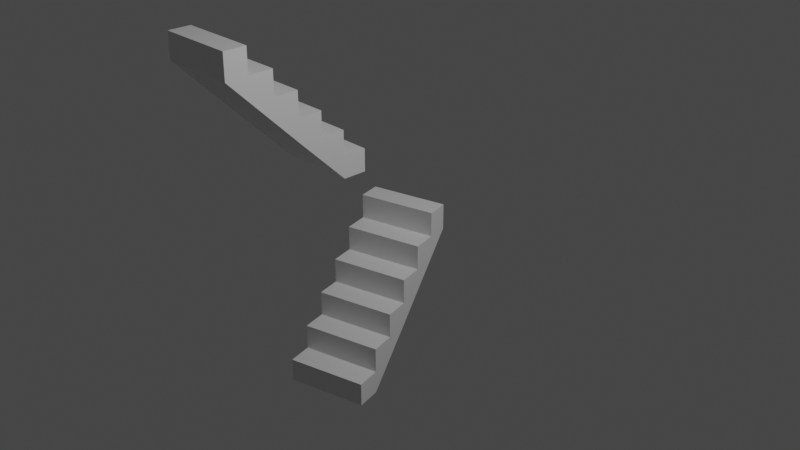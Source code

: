 # Source: steps.blend  (saved by Blender 2.90.8; exported with 4.5.12 LTS)
import bpy
from mathutils import Matrix  # noqa: F401  (used for matrix-valued properties, if any)

bpy.ops.wm.read_factory_settings(use_empty=True)
scene = bpy.context.scene
scene.name = 'Scene'

# ---- collections
col_collection = bpy.data.collections.new('Collection'); scene.collection.children.link(col_collection)

# ---- materials (node trees are filled in below, after node groups)
mat_material = bpy.data.materials.new('Material')
mat_material.alpha_threshold = 0.0
mat_material.use_transparent_shadow = False
mat_material.line_color = (0.0, 0.0, 0.0, 1.0)
mat_material_002 = bpy.data.materials.new('Material.002')
mat_material_002.alpha_threshold = 0.0
mat_material_002.use_transparent_shadow = False
mat_material_002.line_color = (0.0, 0.0, 0.0, 1.0)

# ---- material node trees
mat_material.use_nodes = True; mat_material.node_tree.nodes.clear()
_N = mat_material.node_tree.nodes; _L = mat_material.node_tree.links
n0 = _N.new('ShaderNodeOutputMaterial'); n0.name = 'Material Output'; n0.location = (300, 300)
n1 = _N.new('ShaderNodeBsdfPrincipled'); n1.name = 'Principled BSDF'; n1.location = (10, 300)
n1.distribution = 'GGX'
n1.subsurface_method = 'BURLEY'
n1.inputs[2].default_value = 0.4
n1.inputs[3].default_value = 1.45
n1.inputs[27].default_value = (0.0, 0.0, 0.0, 1.0)
n1.inputs[28].default_value = 1.0
_L.new(n1.outputs[0], n0.inputs[0])
n0.is_active_output = True
mat_material_002.use_nodes = True; mat_material_002.node_tree.nodes.clear()
_N = mat_material_002.node_tree.nodes; _L = mat_material_002.node_tree.links
n0 = _N.new('ShaderNodeOutputMaterial'); n0.name = 'Material Output'; n0.location = (300, 300)
n1 = _N.new('ShaderNodeBsdfPrincipled'); n1.name = 'Principled BSDF'; n1.location = (10, 300)
n1.distribution = 'GGX'
n1.subsurface_method = 'BURLEY'
n1.inputs[2].default_value = 0.4
n1.inputs[3].default_value = 1.45
n1.inputs[27].default_value = (0.0, 0.0, 0.0, 1.0)
n1.inputs[28].default_value = 1.0
_L.new(n1.outputs[0], n0.inputs[0])
n0.is_active_output = True

# ---- world
world_world = bpy.data.worlds.new('World'); scene.world = world_world
world_world.use_nodes = True; world_world.node_tree.nodes.clear()
_N = world_world.node_tree.nodes; _L = world_world.node_tree.links
n0 = _N.new('ShaderNodeOutputWorld'); n0.name = 'World Output'; n0.location = (300, 300)
n1 = _N.new('ShaderNodeBackground'); n1.name = 'Background'; n1.location = (10, 300)
n1.inputs[0].default_value = (0.05088, 0.05088, 0.05088, 1.0)
_L.new(n1.outputs[0], n0.inputs[0])
n0.is_active_output = True
world_world.color = (0.05088, 0.05088, 0.05088)
world_world.use_sun_shadow = False
world_world.sun_shadow_jitter_overblur = 0.0

# ---- cameras
cam_camera = bpy.data.cameras.new('Camera')
cam_camera.clip_end = 100.0
cam_camera.ortho_scale = 7.314

# ---- lights
light_light = bpy.data.lights.new('Light', 'POINT')
light_light.transmission_factor = 0.0
light_light.energy = 1000.0
light_light.shadow_soft_size = 0.1
light_light.shadow_maximum_resolution = 0.006
light_light.use_absolute_resolution = True

# ---- meshes
me_cube = bpy.data.meshes.new('Cube')
me_cube.from_pydata([(0.958, 2.0, -0.6196), (1.984, 2.0, -1.994), (0.958, 0.0002741, -0.6196), (1.984, 0.0002742, -1.994), (-0.01636, 2.0, 0.00606), (-0.01636, 0.0002742, 0.00606), (1.672, 2.0, -1.994), (-0.01636, 2.0, -0.3057), (1.672, 2.0, -1.656), (1.334, 2.0, -1.656), (1.334, 2.0, -1.319), (0.9966, 2.0, -1.319), (0.9966, 2.0, -0.981), (0.6589, 2.0, -0.981), (0.6589, 2.0, -0.6434), (0.3213, 2.0, -0.6434), (0.3213, 2.0, -0.3057), (-0.01636, 0.0002742, -0.3057), (1.672, 0.0002742, -1.994), (0.3213, 0.0002742, -0.3057), (0.3213, 0.0002742, -0.6434), (0.6589, 0.0002742, -0.6434), (0.6589, 0.0002742, -0.981), (0.9966, 0.0002742, -0.981), (0.9966, 0.0002742, -1.319), (1.334, 0.0002742, -1.319), (1.334, 0.0002742, -1.656), (1.672, 0.0002742, -1.656), (1.984, 2.0, -1.64), (1.984, 0.0002742, -1.64), (0.3185, 0.0002742, 0.00606), (0.3185, 2.0, 0.00606)], [], [(31, 4, 5, 30), (3, 29, 2, 30, 5, 17, 19, 20, 21, 22, 23, 24, 25, 26, 27, 18), (6, 8, 9, 10, 11, 12, 13, 14, 15, 16, 7, 4, 31, 0, 28, 1), (28, 0, 2, 29), (17, 5, 4, 7), (6, 18, 27, 8), (8, 27, 26, 9), (9, 26, 25, 10), (10, 25, 24, 11), (11, 24, 23, 12), (12, 23, 22, 13), (13, 22, 21, 14), (14, 21, 20, 15), (15, 20, 19, 16), (16, 19, 17, 7), (6, 1, 3, 18), (1, 28, 29, 3), (0, 31, 30, 2)])
_uv = me_cube.uv_layers.new(name='UVMap')
_uv.uv.foreach_set('vector', [0.8331, 0.5, 0.875, 0.5, 0.875, 0.75, 0.8331, 0.75, 0.375, 0.75, 0.4192, 0.75, 0.625, 0.75, 0.625, 0.9581, 0.625, 1.0, 0.586, 1.0, 0.586, 0.9578, 0.5438, 0.9578, 0.5438, 0.9156, 0.5016, 0.9156, 0.5016, 0.8734, 0.4594, 0.8734, 0.4594, 0.8312, 0.4172, 0.8312, 0.4172, 0.789, 0.375, 0.789, 0.375, 0.461, 0.4172, 0.461, 0.4172, 0.4188, 0.4594, 0.4188, 0.4594, 0.3766, 0.5016, 0.3766, 0.5016, 0.3344, 0.5438, 0.3344, 0.5438, 0.2922, 0.586, 0.2922, 0.586, 0.25, 0.625, 0.25, 0.625, 0.2919, 0.625, 0.5, 0.4192, 0.5, 0.375, 0.5, 0.4192, 0.5, 0.625, 0.5, 0.625, 0.75, 0.4192, 0.75, 0.586, 0.0, 0.625, 0.0, 0.625, 0.25, 0.586, 0.25, 0.336, 0.5, 0.336, 0.75, 0.336, 0.75, 0.336, 0.5, 0.336, 0.5, 0.336, 0.75, 0.2938, 0.75, 0.2938, 0.5, 0.2938, 0.5, 0.2938, 0.75, 0.2938, 0.75, 0.2938, 0.5, 0.2938, 0.5, 0.2938, 0.75, 0.2516, 0.75, 0.2516, 0.5, 0.2516, 0.5, 0.2516, 0.75, 0.125, 0.75, 0.125, 0.5, 0.375, 0.25, 0.375, 0.0, 0.5016, 0.0, 0.5016, 0.25, 0.5016, 0.25, 0.5016, 0.0, 0.5438, 0.0, 0.5438, 0.25, 0.5438, 0.25, 0.5438, 0.0, 0.5438, 0.0, 0.5438, 0.25, 0.5438, 0.25, 0.5438, 0.0, 0.586, 0.0, 0.586, 0.25, 0.586, 0.25, 0.586, 0.0, 0.586, 0.0, 0.586, 0.25, 0.336, 0.5, 0.375, 0.5, 0.375, 0.75, 0.336, 0.75, 0.375, 0.5, 0.4192, 0.5, 0.4192, 0.75, 0.375, 0.75, 0.625, 0.5, 0.8331, 0.5, 0.8331, 0.75, 0.625, 0.75])
me_cube.materials.append(mat_material)
me_cube.use_remesh_preserve_volume = False
me_cube.use_remesh_preserve_attributes = False
me_cube.use_mirror_vertex_groups = False
me_cube.update()
me_cube_006 = bpy.data.meshes.new('Cube.006')
me_cube_006.from_pydata([(0.958, 2.0, -0.6196), (1.984, 2.0, -1.994), (0.958, 0.0002741, -0.6196), (1.984, 0.0002742, -1.994), (-0.01636, 2.0, 0.00606), (-0.01636, 0.0002742, 0.00606), (1.672, 2.0, -1.994), (-0.01636, 2.0, -0.3057), (1.672, 2.0, -1.656), (1.334, 2.0, -1.656), (1.334, 2.0, -1.319), (0.9966, 2.0, -1.319), (0.9966, 2.0, -0.981), (0.6589, 2.0, -0.981), (0.6589, 2.0, -0.6434), (0.3213, 2.0, -0.6434), (0.3213, 2.0, -0.3057), (-0.01636, 0.0002742, -0.3057), (1.672, 0.0002742, -1.994), (0.3213, 0.0002742, -0.3057), (0.3213, 0.0002742, -0.6434), (0.6589, 0.0002742, -0.6434), (0.6589, 0.0002742, -0.981), (0.9966, 0.0002742, -0.981), (0.9966, 0.0002742, -1.319), (1.334, 0.0002742, -1.319), (1.334, 0.0002742, -1.656), (1.672, 0.0002742, -1.656), (1.984, 2.0, -1.64), (1.984, 0.0002742, -1.64), (0.3185, 0.0002742, 0.00606), (0.3185, 2.0, 0.00606)], [], [(31, 4, 5, 30), (3, 29, 2, 30, 5, 17, 19, 20, 21, 22, 23, 24, 25, 26, 27, 18), (6, 8, 9, 10, 11, 12, 13, 14, 15, 16, 7, 4, 31, 0, 28, 1), (28, 0, 2, 29), (17, 5, 4, 7), (6, 18, 27, 8), (8, 27, 26, 9), (9, 26, 25, 10), (10, 25, 24, 11), (11, 24, 23, 12), (12, 23, 22, 13), (13, 22, 21, 14), (14, 21, 20, 15), (15, 20, 19, 16), (16, 19, 17, 7), (6, 1, 3, 18), (1, 28, 29, 3), (0, 31, 30, 2)])
_uv = me_cube_006.uv_layers.new(name='UVMap')
_uv.uv.foreach_set('vector', [0.8331, 0.5, 0.875, 0.5, 0.875, 0.75, 0.8331, 0.75, 0.375, 0.75, 0.4192, 0.75, 0.625, 0.75, 0.625, 0.9581, 0.625, 1.0, 0.586, 1.0, 0.586, 0.9578, 0.5438, 0.9578, 0.5438, 0.9156, 0.5016, 0.9156, 0.5016, 0.8734, 0.4594, 0.8734, 0.4594, 0.8312, 0.4172, 0.8312, 0.4172, 0.789, 0.375, 0.789, 0.375, 0.461, 0.4172, 0.461, 0.4172, 0.4188, 0.4594, 0.4188, 0.4594, 0.3766, 0.5016, 0.3766, 0.5016, 0.3344, 0.5438, 0.3344, 0.5438, 0.2922, 0.586, 0.2922, 0.586, 0.25, 0.625, 0.25, 0.625, 0.2919, 0.625, 0.5, 0.4192, 0.5, 0.375, 0.5, 0.4192, 0.5, 0.625, 0.5, 0.625, 0.75, 0.4192, 0.75, 0.586, 0.0, 0.625, 0.0, 0.625, 0.25, 0.586, 0.25, 0.336, 0.5, 0.336, 0.75, 0.336, 0.75, 0.336, 0.5, 0.336, 0.5, 0.336, 0.75, 0.2938, 0.75, 0.2938, 0.5, 0.2938, 0.5, 0.2938, 0.75, 0.2938, 0.75, 0.2938, 0.5, 0.2938, 0.5, 0.2938, 0.75, 0.2516, 0.75, 0.2516, 0.5, 0.2516, 0.5, 0.2516, 0.75, 0.125, 0.75, 0.125, 0.5, 0.375, 0.25, 0.375, 0.0, 0.5016, 0.0, 0.5016, 0.25, 0.5016, 0.25, 0.5016, 0.0, 0.5438, 0.0, 0.5438, 0.25, 0.5438, 0.25, 0.5438, 0.0, 0.5438, 0.0, 0.5438, 0.25, 0.5438, 0.25, 0.5438, 0.0, 0.586, 0.0, 0.586, 0.25, 0.586, 0.25, 0.586, 0.0, 0.586, 0.0, 0.586, 0.25, 0.336, 0.5, 0.375, 0.5, 0.375, 0.75, 0.336, 0.75, 0.375, 0.5, 0.4192, 0.5, 0.4192, 0.75, 0.375, 0.75, 0.625, 0.5, 0.8331, 0.5, 0.8331, 0.75, 0.625, 0.75])
me_cube_006.materials.append(mat_material_002)
me_cube_006.use_remesh_preserve_volume = False
me_cube_006.use_remesh_preserve_attributes = False
me_cube_006.use_mirror_vertex_groups = False
me_cube_006.update()

# ---- objects
ob_cube = bpy.data.objects.new('Cube', me_cube)
ob_light = bpy.data.objects.new('Light', light_light)
ob_camera = bpy.data.objects.new('Camera', cam_camera)
ob_cube_005 = bpy.data.objects.new('Cube.005', me_cube_006)

# ---- transforms, parenting, visibility, modifiers, constraints
ob_cube.location = (0.9508, -0.2815, -2.301)
ob_cube.rotation_euler = (0.0, 0.0, -1.314)
ob_cube.scale = (-0.877, -0.47, -0.877)
ob_cube.lock_rotations_4d = False
ob_cube.empty_display_type = 'ARROWS'
ob_cube.lineart.crease_threshold = 0.0
ob_light.location = (5.326, 1.005, 5.904)
ob_light.rotation_euler = (0.6503, 0.05522, 1.866)
ob_light.lock_rotations_4d = False
ob_light.empty_display_type = 'ARROWS'
ob_light.color = (0.0, 0.0, 0.0, 0.0)
ob_light.lineart.crease_threshold = 0.0
ob_camera.location = (8.609, -6.926, 4.958)
ob_camera.rotation_euler = (1.109, 0.0, 0.8149)
ob_camera.lock_rotations_4d = False
ob_camera.empty_display_type = 'ARROWS'
ob_camera.color = (0.0, 0.0, 0.0, 0.0)
ob_camera.display_type = 'WIRE'
ob_camera.lineart.crease_threshold = 0.0
ob_cube_005.location = (-0.787, 0.4994, 0.02469)
ob_cube_005.rotation_euler = (0.0, -0.0, 1.571)
ob_cube_005.scale = (-0.877, -0.47, -0.877)
ob_cube_005.lock_rotations_4d = False
ob_cube_005.empty_display_type = 'ARROWS'
ob_cube_005.lineart.crease_threshold = 0.0

# ---- collection membership
col_collection.objects.link(ob_cube)
col_collection.objects.link(ob_light)
col_collection.objects.link(ob_camera)
col_collection.objects.link(ob_cube_005)

# ---- scene / render settings (as saved in the file)
scene.camera = ob_camera
scene.frame_start = 1; scene.frame_end = 150; scene.frame_set(30)
scene.render.engine = 'BLENDER_EEVEE_NEXT'
scene.cycles.use_denoising = False
scene.cycles.samples = 128
scene.cycles.sampling_pattern = 'TABULATED_SOBOL'
scene.cycles.use_adaptive_sampling = False
scene.cycles.use_light_tree = False
scene.view_settings.view_transform = 'Filmic'
bpy.context.view_layer.update()
